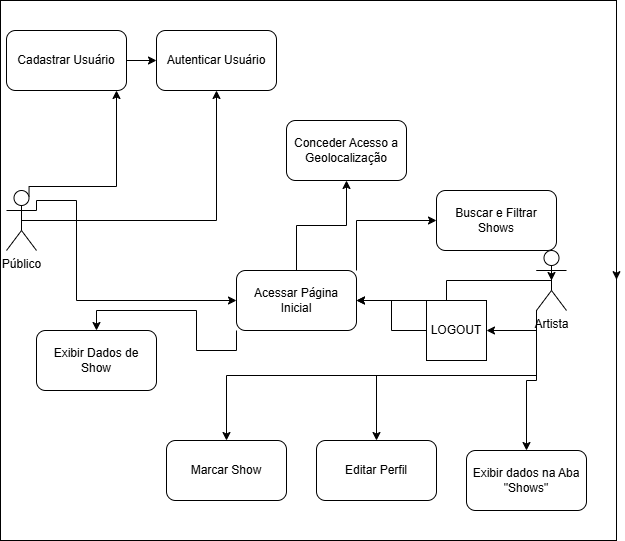

The diagram above was exported from draw.io. Its source (the exported page's mxGraphModel, read from the mxfile embedded in the PNG):
<mxGraphModel dx="1830" dy="803" grid="1" gridSize="10" guides="1" tooltips="1" connect="1" arrows="1" fold="1" page="1" pageScale="1" pageWidth="827" pageHeight="1169" math="0" shadow="0">
  <root>
    <mxCell id="0" />
    <mxCell id="1" parent="0" />
    <mxCell id="IMdG3q7apciUcCYWUAah-1" parent="1" style="rounded=0;whiteSpace=wrap;html=1;" value="" vertex="1">
      <mxGeometry height="540" width="616" x="214" y="240" as="geometry" />
    </mxCell>
    <mxCell id="IMdG3q7apciUcCYWUAah-13" edge="1" parent="1" source="IMdG3q7apciUcCYWUAah-2" style="edgeStyle=orthogonalEdgeStyle;rounded=0;orthogonalLoop=1;jettySize=auto;html=1;exitX=1;exitY=0.3333333333333333;exitDx=0;exitDy=0;exitPerimeter=0;" target="IMdG3q7apciUcCYWUAah-4">
      <mxGeometry relative="1" as="geometry">
        <Array as="points">
          <mxPoint x="290" y="440" />
        </Array>
      </mxGeometry>
    </mxCell>
    <mxCell id="IMdG3q7apciUcCYWUAah-17" edge="1" parent="1" source="IMdG3q7apciUcCYWUAah-2" style="edgeStyle=orthogonalEdgeStyle;rounded=0;orthogonalLoop=1;jettySize=auto;html=1;exitX=0.75;exitY=0.1;exitDx=0;exitDy=0;exitPerimeter=0;" target="IMdG3q7apciUcCYWUAah-10">
      <mxGeometry relative="1" as="geometry">
        <Array as="points">
          <mxPoint x="330" y="426" />
        </Array>
      </mxGeometry>
    </mxCell>
    <mxCell id="IMdG3q7apciUcCYWUAah-18" edge="1" parent="1" source="IMdG3q7apciUcCYWUAah-2" style="edgeStyle=orthogonalEdgeStyle;rounded=0;orthogonalLoop=1;jettySize=auto;html=1;exitX=0.5;exitY=0.5;exitDx=0;exitDy=0;exitPerimeter=0;" target="IMdG3q7apciUcCYWUAah-8">
      <mxGeometry relative="1" as="geometry" />
    </mxCell>
    <mxCell id="IMdG3q7apciUcCYWUAah-2" parent="1" style="shape=umlActor;verticalLabelPosition=bottom;verticalAlign=top;html=1;outlineConnect=0;" value="Público" vertex="1">
      <mxGeometry height="60" width="30" x="220" y="430" as="geometry" />
    </mxCell>
    <mxCell id="IMdG3q7apciUcCYWUAah-37" edge="1" parent="1" source="IMdG3q7apciUcCYWUAah-3" style="edgeStyle=orthogonalEdgeStyle;rounded=0;orthogonalLoop=1;jettySize=auto;html=1;exitX=0.5;exitY=0.5;exitDx=0;exitDy=0;exitPerimeter=0;" target="IMdG3q7apciUcCYWUAah-4">
      <mxGeometry relative="1" as="geometry" />
    </mxCell>
    <mxCell id="IMdG3q7apciUcCYWUAah-38" edge="1" parent="1" source="IMdG3q7apciUcCYWUAah-3" style="edgeStyle=orthogonalEdgeStyle;rounded=0;orthogonalLoop=1;jettySize=auto;html=1;exitX=0;exitY=1;exitDx=0;exitDy=0;exitPerimeter=0;" target="IMdG3q7apciUcCYWUAah-5">
      <mxGeometry relative="1" as="geometry" />
    </mxCell>
    <mxCell id="IMdG3q7apciUcCYWUAah-39" edge="1" parent="1" source="IMdG3q7apciUcCYWUAah-3" style="edgeStyle=orthogonalEdgeStyle;rounded=0;orthogonalLoop=1;jettySize=auto;html=1;exitX=0;exitY=1;exitDx=0;exitDy=0;exitPerimeter=0;" target="IMdG3q7apciUcCYWUAah-12">
      <mxGeometry relative="1" as="geometry" />
    </mxCell>
    <mxCell id="IMdG3q7apciUcCYWUAah-40" edge="1" parent="1" source="IMdG3q7apciUcCYWUAah-3" style="edgeStyle=orthogonalEdgeStyle;rounded=0;orthogonalLoop=1;jettySize=auto;html=1;exitX=0;exitY=1;exitDx=0;exitDy=0;exitPerimeter=0;" target="IMdG3q7apciUcCYWUAah-9">
      <mxGeometry relative="1" as="geometry" />
    </mxCell>
    <mxCell id="IMdG3q7apciUcCYWUAah-44" edge="1" parent="1" source="IMdG3q7apciUcCYWUAah-3" style="edgeStyle=orthogonalEdgeStyle;rounded=0;orthogonalLoop=1;jettySize=auto;html=1;exitX=0;exitY=1;exitDx=0;exitDy=0;exitPerimeter=0;entryX=1;entryY=0.5;entryDx=0;entryDy=0;" target="IMdG3q7apciUcCYWUAah-42">
      <mxGeometry relative="1" as="geometry" />
    </mxCell>
    <mxCell id="IMdG3q7apciUcCYWUAah-3" parent="1" style="shape=umlActor;verticalLabelPosition=bottom;verticalAlign=top;html=1;outlineConnect=0;" value="Artista" vertex="1">
      <mxGeometry height="60" width="30" x="750" y="490" as="geometry" />
    </mxCell>
    <mxCell id="IMdG3q7apciUcCYWUAah-32" edge="1" parent="1" source="IMdG3q7apciUcCYWUAah-4" style="edgeStyle=orthogonalEdgeStyle;rounded=0;orthogonalLoop=1;jettySize=auto;html=1;exitX=0;exitY=1;exitDx=0;exitDy=0;entryX=0.5;entryY=0;entryDx=0;entryDy=0;" target="IMdG3q7apciUcCYWUAah-7">
      <mxGeometry relative="1" as="geometry" />
    </mxCell>
    <mxCell id="IMdG3q7apciUcCYWUAah-35" edge="1" parent="1" source="IMdG3q7apciUcCYWUAah-4" style="edgeStyle=orthogonalEdgeStyle;rounded=0;orthogonalLoop=1;jettySize=auto;html=1;exitX=0.5;exitY=0;exitDx=0;exitDy=0;entryX=0.5;entryY=1;entryDx=0;entryDy=0;" target="IMdG3q7apciUcCYWUAah-11">
      <mxGeometry relative="1" as="geometry" />
    </mxCell>
    <mxCell id="IMdG3q7apciUcCYWUAah-36" edge="1" parent="1" source="IMdG3q7apciUcCYWUAah-4" style="edgeStyle=orthogonalEdgeStyle;rounded=0;orthogonalLoop=1;jettySize=auto;html=1;exitX=1;exitY=0;exitDx=0;exitDy=0;entryX=0;entryY=0.5;entryDx=0;entryDy=0;" target="IMdG3q7apciUcCYWUAah-6">
      <mxGeometry relative="1" as="geometry" />
    </mxCell>
    <mxCell id="IMdG3q7apciUcCYWUAah-4" parent="1" style="rounded=1;whiteSpace=wrap;html=1;" value="Acessar Página Inicial" vertex="1">
      <mxGeometry height="60" width="120" x="450" y="510" as="geometry" />
    </mxCell>
    <mxCell id="IMdG3q7apciUcCYWUAah-5" parent="1" style="rounded=1;whiteSpace=wrap;html=1;" value="Exibir dados na Aba &quot;Shows&quot;" vertex="1">
      <mxGeometry height="60" width="120" x="680" y="690" as="geometry" />
    </mxCell>
    <mxCell id="IMdG3q7apciUcCYWUAah-6" parent="1" style="rounded=1;whiteSpace=wrap;html=1;" value="Buscar e Filtrar Shows" vertex="1">
      <mxGeometry height="60" width="120" x="650" y="430" as="geometry" />
    </mxCell>
    <mxCell id="IMdG3q7apciUcCYWUAah-7" parent="1" style="rounded=1;whiteSpace=wrap;html=1;" value="Exibir Dados de Show" vertex="1">
      <mxGeometry height="60" width="120" x="250" y="570" as="geometry" />
    </mxCell>
    <mxCell id="IMdG3q7apciUcCYWUAah-8" parent="1" style="rounded=1;whiteSpace=wrap;html=1;" value="Autenticar Usuário" vertex="1">
      <mxGeometry height="60" width="120" x="370" y="270" as="geometry" />
    </mxCell>
    <mxCell id="IMdG3q7apciUcCYWUAah-9" parent="1" style="rounded=1;whiteSpace=wrap;html=1;" value="Marcar Show" vertex="1">
      <mxGeometry height="60" width="120" x="380" y="680" as="geometry" />
    </mxCell>
    <mxCell id="IMdG3q7apciUcCYWUAah-19" edge="1" parent="1" source="IMdG3q7apciUcCYWUAah-10" style="edgeStyle=orthogonalEdgeStyle;rounded=0;orthogonalLoop=1;jettySize=auto;html=1;exitX=1;exitY=0.5;exitDx=0;exitDy=0;" target="IMdG3q7apciUcCYWUAah-8">
      <mxGeometry relative="1" as="geometry" />
    </mxCell>
    <mxCell id="IMdG3q7apciUcCYWUAah-10" parent="1" style="rounded=1;whiteSpace=wrap;html=1;" value="Cadastrar Usuário" vertex="1">
      <mxGeometry height="60" width="120" x="220" y="270" as="geometry" />
    </mxCell>
    <mxCell id="IMdG3q7apciUcCYWUAah-11" parent="1" style="rounded=1;whiteSpace=wrap;html=1;" value="Conceder Acesso a Geolocalização" vertex="1">
      <mxGeometry height="60" width="120" x="500" y="360" as="geometry" />
    </mxCell>
    <mxCell id="IMdG3q7apciUcCYWUAah-12" parent="1" style="rounded=1;whiteSpace=wrap;html=1;" value="Editar Perfil" vertex="1">
      <mxGeometry height="60" width="120" x="530" y="680" as="geometry" />
    </mxCell>
    <mxCell id="IMdG3q7apciUcCYWUAah-15" edge="1" parent="1" source="IMdG3q7apciUcCYWUAah-1" style="edgeStyle=orthogonalEdgeStyle;rounded=0;orthogonalLoop=1;jettySize=auto;html=1;exitX=1;exitY=0.5;exitDx=0;exitDy=0;entryX=1;entryY=0.517;entryDx=0;entryDy=0;entryPerimeter=0;" target="IMdG3q7apciUcCYWUAah-1">
      <mxGeometry relative="1" as="geometry" />
    </mxCell>
    <mxCell id="IMdG3q7apciUcCYWUAah-45" edge="1" parent="1" source="IMdG3q7apciUcCYWUAah-42" style="edgeStyle=orthogonalEdgeStyle;rounded=0;orthogonalLoop=1;jettySize=auto;html=1;exitX=0;exitY=0.5;exitDx=0;exitDy=0;" target="IMdG3q7apciUcCYWUAah-4">
      <mxGeometry relative="1" as="geometry" />
    </mxCell>
    <mxCell id="IMdG3q7apciUcCYWUAah-42" parent="1" style="rounded=0;whiteSpace=wrap;html=1;" value="LOGOUT" vertex="1">
      <mxGeometry height="60" width="60" x="640" y="540" as="geometry" />
    </mxCell>
    <mxCell id="IMdG3q7apciUcCYWUAah-43" edge="1" parent="1" source="IMdG3q7apciUcCYWUAah-3" style="edgeStyle=orthogonalEdgeStyle;rounded=0;orthogonalLoop=1;jettySize=auto;html=1;exitX=0;exitY=0.3333333333333333;exitDx=0;exitDy=0;exitPerimeter=0;entryX=0.5;entryY=0.5;entryDx=0;entryDy=0;entryPerimeter=0;" target="IMdG3q7apciUcCYWUAah-3">
      <mxGeometry relative="1" as="geometry" />
    </mxCell>
  </root>
</mxGraphModel>